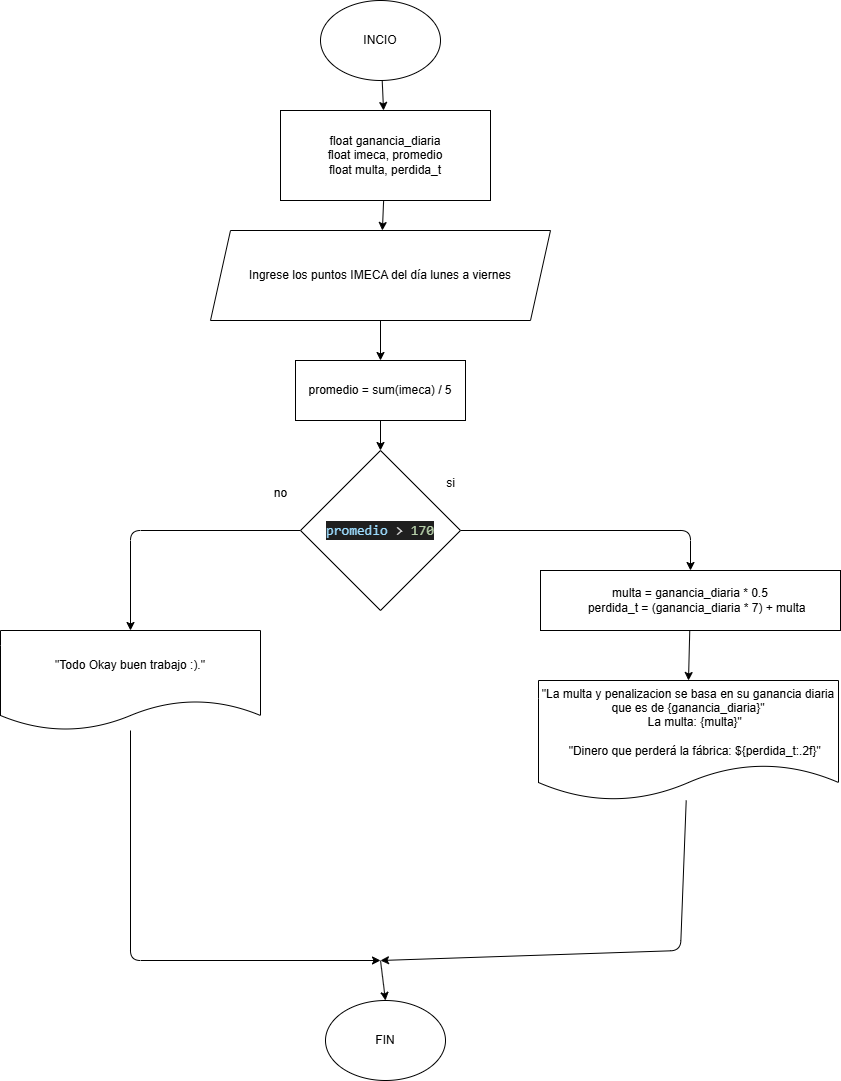

The diagram above was exported from draw.io. Its source (the exported page's mxGraphModel, read from the mxfile embedded in the PNG):
<mxGraphModel dx="1512" dy="513" grid="1" gridSize="10" guides="1" tooltips="1" connect="1" arrows="1" fold="1" page="1" pageScale="1" pageWidth="850" pageHeight="1100" math="0" shadow="0">
  <root>
    <mxCell id="0" />
    <mxCell id="1" parent="0" />
    <mxCell id="4" style="edgeStyle=none;html=1;" parent="1" source="2" target="3" edge="1">
      <mxGeometry relative="1" as="geometry" />
    </mxCell>
    <mxCell id="2" value="INCIO" style="ellipse;whiteSpace=wrap;html=1;" parent="1" vertex="1">
      <mxGeometry x="280" y="220" width="120" height="80" as="geometry" />
    </mxCell>
    <mxCell id="7" style="edgeStyle=none;html=1;" parent="1" source="3" target="5" edge="1">
      <mxGeometry relative="1" as="geometry" />
    </mxCell>
    <mxCell id="3" value="float ganancia_diaria&lt;div&gt;float imeca, promedio&lt;/div&gt;&lt;div&gt;float multa, perdida_t&lt;/div&gt;" style="rounded=0;whiteSpace=wrap;html=1;" parent="1" vertex="1">
      <mxGeometry x="240" y="330" width="210" height="90" as="geometry" />
    </mxCell>
    <mxCell id="8" style="edgeStyle=none;html=1;entryX=0.5;entryY=0;entryDx=0;entryDy=0;" parent="1" source="5" target="6" edge="1">
      <mxGeometry relative="1" as="geometry" />
    </mxCell>
    <mxCell id="5" value="Ingrese los puntos IMECA del día lunes a viernes" style="shape=parallelogram;perimeter=parallelogramPerimeter;whiteSpace=wrap;fixedSize=1;" parent="1" vertex="1">
      <mxGeometry x="170" y="450" width="340" height="90" as="geometry" />
    </mxCell>
    <mxCell id="10" style="edgeStyle=none;html=1;entryX=0.5;entryY=0;entryDx=0;entryDy=0;" parent="1" source="6" target="9" edge="1">
      <mxGeometry relative="1" as="geometry" />
    </mxCell>
    <mxCell id="6" value="promedio = sum(imeca) / 5" style="rounded=0;whiteSpace=wrap;" parent="1" vertex="1">
      <mxGeometry x="255" y="580" width="170" height="60" as="geometry" />
    </mxCell>
    <mxCell id="12" style="edgeStyle=none;html=1;entryX=0.5;entryY=0;entryDx=0;entryDy=0;" parent="1" source="9" target="11" edge="1">
      <mxGeometry relative="1" as="geometry">
        <Array as="points">
          <mxPoint x="650" y="750" />
        </Array>
      </mxGeometry>
    </mxCell>
    <mxCell id="18" style="edgeStyle=none;html=1;entryX=0.5;entryY=0;entryDx=0;entryDy=0;" parent="1" source="9" target="17" edge="1">
      <mxGeometry relative="1" as="geometry">
        <Array as="points">
          <mxPoint x="90" y="750" />
        </Array>
      </mxGeometry>
    </mxCell>
    <mxCell id="9" value="&lt;div style=&quot;color: rgb(204, 204, 204); background-color: rgb(31, 31, 31); font-family: Consolas, &amp;quot;Courier New&amp;quot;, monospace; font-size: 14px; line-height: 19px; white-space: pre;&quot;&gt;&lt;span style=&quot;color: #9cdcfe;&quot;&gt;promedio&lt;/span&gt;&lt;span style=&quot;color: #cccccc;&quot;&gt; &lt;/span&gt;&lt;span style=&quot;color: #d4d4d4;&quot;&gt;&amp;gt;&lt;/span&gt;&lt;span style=&quot;color: #cccccc;&quot;&gt; &lt;/span&gt;&lt;span style=&quot;color: #b5cea8;&quot;&gt;170&lt;/span&gt;&lt;/div&gt;" style="rhombus;whiteSpace=wrap;html=1;" parent="1" vertex="1">
      <mxGeometry x="260" y="670" width="160" height="160" as="geometry" />
    </mxCell>
    <mxCell id="14" style="edgeStyle=none;html=1;entryX=0.5;entryY=0;entryDx=0;entryDy=0;" parent="1" source="11" target="13" edge="1">
      <mxGeometry relative="1" as="geometry" />
    </mxCell>
    <mxCell id="11" value="multa = ganancia_diaria * 0.5&#10;    perdida_t = (ganancia_diaria * 7) + multa" style="rounded=0;whiteSpace=wrap;" parent="1" vertex="1">
      <mxGeometry x="500" y="790" width="300" height="60" as="geometry" />
    </mxCell>
    <mxCell id="20" style="edgeStyle=none;html=1;" parent="1" source="13" edge="1">
      <mxGeometry relative="1" as="geometry">
        <mxPoint x="340" y="1180" as="targetPoint" />
        <Array as="points">
          <mxPoint x="640" y="1170" />
        </Array>
      </mxGeometry>
    </mxCell>
    <mxCell id="13" value="&quot;La multa y penalizacion se basa en su ganancia diaria que es de {ganancia_diaria}&quot;&#10;    La multa: {multa}&quot;&#10;&#10;    &quot;Dinero que perderá la fábrica: ${perdida_t:.2f}&quot;" style="shape=document;whiteSpace=wrap;boundedLbl=1;" parent="1" vertex="1">
      <mxGeometry x="498" y="900" width="300" height="120" as="geometry" />
    </mxCell>
    <mxCell id="15" value="si" style="text;html=1;align=center;verticalAlign=middle;resizable=0;points=[];autosize=1;strokeColor=none;fillColor=none;" parent="1" vertex="1">
      <mxGeometry x="395" y="688" width="30" height="30" as="geometry" />
    </mxCell>
    <mxCell id="16" value="no" style="text;html=1;align=center;verticalAlign=middle;resizable=0;points=[];autosize=1;strokeColor=none;fillColor=none;" parent="1" vertex="1">
      <mxGeometry x="220" y="698" width="40" height="30" as="geometry" />
    </mxCell>
    <mxCell id="19" style="edgeStyle=none;html=1;" parent="1" source="17" edge="1">
      <mxGeometry relative="1" as="geometry">
        <mxPoint x="340" y="1180" as="targetPoint" />
        <Array as="points">
          <mxPoint x="90" y="1180" />
        </Array>
      </mxGeometry>
    </mxCell>
    <mxCell id="17" value="&quot;Todo Okay buen trabajo :).&quot;" style="shape=document;whiteSpace=wrap;boundedLbl=1;" parent="1" vertex="1">
      <mxGeometry x="-40" y="850" width="260" height="100" as="geometry" />
    </mxCell>
    <mxCell id="21" value="FIN" style="ellipse;whiteSpace=wrap;html=1;" parent="1" vertex="1">
      <mxGeometry x="285" y="1220" width="120" height="80" as="geometry" />
    </mxCell>
    <mxCell id="22" value="" style="endArrow=classic;html=1;entryX=0.5;entryY=0;entryDx=0;entryDy=0;" parent="1" target="21" edge="1">
      <mxGeometry width="50" height="50" relative="1" as="geometry">
        <mxPoint x="340" y="1180" as="sourcePoint" />
        <mxPoint x="390" y="1130" as="targetPoint" />
      </mxGeometry>
    </mxCell>
  </root>
</mxGraphModel>